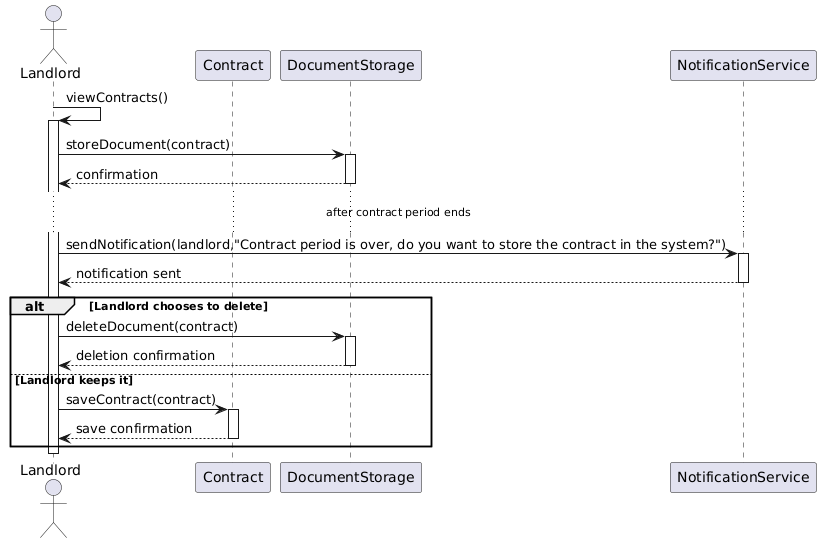

The diagram above was rendered by PlantUML. Its source (embedded in the PNG):
@startuml
actor Landlord

participant Contract
participant DocumentStorage
participant NotificationService

Landlord -> Landlord : viewContracts()
activate Landlord
Landlord -> DocumentStorage : storeDocument(contract)
activate DocumentStorage
DocumentStorage --> Landlord : confirmation
deactivate DocumentStorage

... after contract period ends ...

Landlord -> NotificationService: sendNotification(landlord,"Contract period is over, do you want to store the contract in the system?")
activate NotificationService
NotificationService --> Landlord : notification sent
deactivate NotificationService

alt Landlord chooses to delete
    Landlord -> DocumentStorage : deleteDocument(contract)
    activate DocumentStorage
    DocumentStorage --> Landlord : deletion confirmation
    deactivate DocumentStorage
else Landlord keeps it
    Landlord -> Contract: saveContract(contract)
    activate Contract
    Contract --> Landlord : save confirmation
    deactivate Contract
end
deactivate Landlord
@enduml